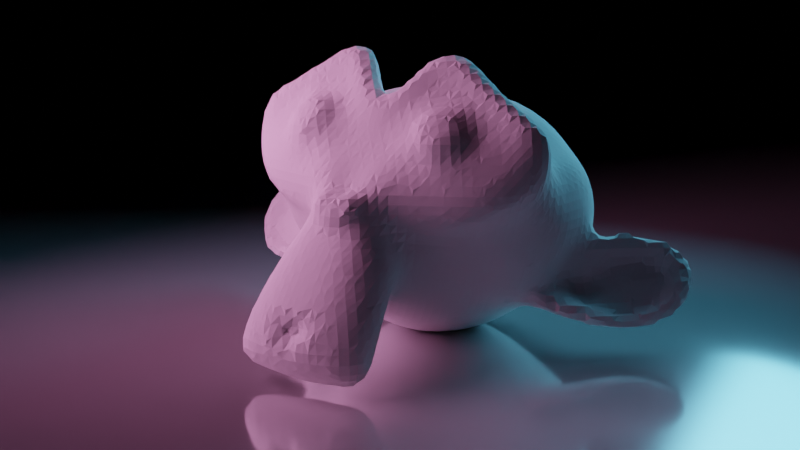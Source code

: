 # Source: monkey.blend  (saved by Blender 3.4.0; exported with 4.5.12 LTS)
import bpy
from mathutils import Matrix  # noqa: F401  (used for matrix-valued properties, if any)

bpy.ops.wm.read_factory_settings(use_empty=True)
scene = bpy.context.scene
scene.name = 'Scene'

# ---- collections
col_collection = bpy.data.collections.new('Collection'); scene.collection.children.link(col_collection)

# ---- materials (node trees are filled in below, after node groups)
mat_material_001 = bpy.data.materials.new('Material.001')

# ---- material node trees
mat_material_001.use_nodes = True; mat_material_001.node_tree.nodes.clear()
_N = mat_material_001.node_tree.nodes; _L = mat_material_001.node_tree.links
n0 = _N.new('ShaderNodeOutputMaterial'); n0.name = 'Material Output'; n0.location = (382, 390)
n1 = _N.new('ShaderNodeBsdfAnisotropic'); n1.name = 'Glossy BSDF'; n1.location = (-70, 527)
n1.distribution = 'GGX'
n1.inputs[1].default_value = 0.1
n2 = _N.new('ShaderNodeMixShader'); n2.name = 'Mix Shader'; n2.location = (159, 375)
n2.inputs[0].default_value = 0.2583
n3 = _N.new('ShaderNodeBsdfPrincipled'); n3.name = 'Principled BSDF'; n3.location = (-132, 209)
n3.distribution = 'GGX'
n3.subsurface_method = 'RANDOM_WALK_SKIN'
n3.inputs[3].default_value = 1.45
n3.inputs[27].default_value = (0.0, 0.0, 0.0, 1.0)
n3.inputs[28].default_value = 1.0
_L.new(n3.outputs[0], n2.inputs[2])
_L.new(n1.outputs[0], n2.inputs[1])
_L.new(n2.outputs[0], n0.inputs[0])
n0.is_active_output = True

# ---- world
world_world = bpy.data.worlds.new('World'); scene.world = world_world
world_world.use_nodes = True; world_world.node_tree.nodes.clear()
_N = world_world.node_tree.nodes; _L = world_world.node_tree.links
n0 = _N.new('ShaderNodeOutputWorld'); n0.name = 'World Output'; n0.location = (300, 300)
n1 = _N.new('ShaderNodeBackground'); n1.name = 'Background'; n1.location = (10, 300)
n1.inputs[0].default_value = (0.05088, 0.05088, 0.05088, 1.0)
n1.inputs[1].default_value = 0.0
_L.new(n1.outputs[0], n0.inputs[0])
n0.is_active_output = True
world_world.color = (0.05088, 0.05088, 0.05088)
world_world.use_sun_shadow = False
world_world.sun_shadow_jitter_overblur = 0.0

# ---- cameras
cam_camera_001 = bpy.data.cameras.new('Camera.001')

# ---- lights
light_point = bpy.data.lights.new('Point', 'SPOT')
light_point.color = (1.0, 0.3669, 0.7367)
light_point.transmission_factor = 0.0
light_point.energy = 2720.0
light_point.shadow_soft_size = 3.56
light_point.shadow_maximum_resolution = 0.006
light_point.use_absolute_resolution = True
light_point.spot_size = 1.201
light_point_001 = bpy.data.lights.new('Point.001', 'SPOT')
light_point_001.color = (0.1722, 0.6588, 1.0)
light_point_001.transmission_factor = 0.0
light_point_001.energy = 2400.0
light_point_001.shadow_soft_size = 3.56
light_point_001.shadow_maximum_resolution = 0.006
light_point_001.use_absolute_resolution = True
light_point_001.spot_size = 1.201

# ---- meshes
me_plane = bpy.data.meshes.new('Plane')
me_plane.from_pydata([(-1.0, -1.0, 0.0), (1.0, -1.0, 0.0), (-1.0, 1.0, 0.0), (1.0, 1.0, 0.0)], [], [(0, 1, 3, 2)])
_uv = me_plane.uv_layers.new(name='UVMap')
_uv.uv.foreach_set('vector', [0.0, 0.0, 1.0, 0.0, 1.0, 1.0, 0.0, 1.0])
me_plane.materials.append(mat_material_001)
me_plane.update()
me_suzanne = bpy.data.meshes.new('Suzanne')
me_suzanne.from_pydata([(0.1254, -1.867, -0.303), (-1.297, -0.6108, -0.1947), (0.2392, -1.923, -0.5362), (-1.386, -0.4879, -0.4125), (0.3912, -1.886, -0.7588), (-1.387, -0.316, -0.6234), (-0.04451, -1.733, -0.8108), (-1.188, -0.7237, -0.7238), (-0.09669, -1.812, -0.5788), (-1.24, -0.8028, -0.4918), (-0.06156, -1.794, -0.3228), (-1.205, -0.7851, -0.2358), (-0.174, -1.672, -0.2393), (-1.063, -0.8871, -0.1717), (-0.3007, -1.569, -0.4237), (-0.9611, -0.9854, -0.3734), (-0.3174, -1.417, -0.613), (-0.8254, -0.9685, -0.5743), (-0.2669, -1.132, -0.2797), (-0.521, -0.9076, -0.2604), (-0.2553, -1.334, -0.1683), (-0.7125, -0.93, -0.1335), (-0.1474, -1.551, -0.1051), (-0.9349, -0.8556, -0.04518), (-0.01155, -1.512, 0.03437), (-0.9006, -0.7268, 0.1021), (-0.006731, -1.278, 0.07157), (-0.6672, -0.6952, 0.1219), (0.06161, -1.043, 0.02567), (-0.4464, -0.5944, 0.06435), (0.4892, -1.206, 0.08853), (-0.6539, -0.1969, 0.1756), (0.321, -1.4, 0.125), (-0.8221, -0.3905, 0.212), (0.1627, -1.573, 0.05519), (-0.9803, -0.5637, 0.1422), (0.2879, -1.707, -0.02923), (-1.135, -0.4505, 0.07906), (0.5331, -1.633, -0.04095), (-1.093, -0.1977, 0.08282), (0.7702, -1.512, -0.1201), (-1.008, 0.05813, 0.01526), (0.7202, -1.795, -0.4773), (-1.312, -0.0002186, -0.3226), (0.5041, -1.848, -0.318), (-1.325, -0.2327, -0.1787), (0.2618, -1.825, -0.1873), (-1.262, -0.4794, -0.07127), (0.2581, -1.857, -0.1666), (-1.291, -0.4886, -0.04865), (0.292, -1.731, 0.004484), (-1.156, -0.452, 0.1147), (0.1537, -1.588, 0.1137), (-0.9894, -0.579, 0.2008), (-0.04105, -1.524, 0.08085), (-0.9047, -0.7609, 0.1466), (-0.1974, -1.559, -0.07072), (-0.934, -0.9086, -0.01464), (-0.219, -1.699, -0.2189), (-1.083, -0.9365, -0.1532), (-0.002342, -1.749, -0.07537), (-1.145, -0.7394, 0.01166), (-0.1016, -1.84, -0.3164), (-1.245, -0.831, -0.2294), (0.1141, -1.906, -0.2953), (-1.334, -0.6276, -0.1851), (-0.2983, -0.9487, 0.1619), (-0.4574, -1.127, 0.1398), (-1.388, -2.023, -1.7), (-1.082, -1.733, -1.035), (-0.9666, -1.623, -0.792), (-1.465, -2.094, -1.878), (-0.1743, -0.788, -0.07208), (0.02088, -0.5869, 0.1583), (1.515, 1.192, -0.8423), (1.502, 1.261, -1.825), (0.9898, 0.7493, -2.614), (0.04226, -0.3155, -2.709), (-0.391, -1.609, -1.142), (-1.051, -1.026, -1.092), (-0.4689, -2.021, -1.562), (-1.485, -1.123, -1.484), (-0.6606, -2.329, -1.997), (-1.804, -1.319, -1.91), (-0.7877, -2.491, -2.379), (-1.982, -1.437, -2.288), (-0.8972, -2.478, -2.476), (-1.964, -1.536, -2.395), (-1.194, -2.329, -2.453), (-1.779, -1.813, -2.409), (-1.527, -2.117, -2.425), (0.06913, -1.859, -1.136), (-1.353, -0.6027, -1.028), (0.479, -2.05, -0.98), (-1.578, -0.2333, -0.8233), (1.08, -2.025, -0.8212), (-1.612, 0.3527, -0.6162), (1.254, -1.989, -0.1502), (-1.54, 0.4787, 0.06256), (1.034, -1.763, 0.002741), (-1.277, 0.2783, 0.1787), (0.7293, -1.416, 0.3119), (-0.871, -0.002754, 0.4338), (0.5555, -1.078, 0.6588), (-0.486, -0.1579, 0.7381), (0.2256, -0.9108, 0.6465), (-0.2825, -0.4622, 0.6851), (-0.143, -0.9875, 0.2692), (-0.3462, -0.808, 0.2847), (-0.07974, -1.24, 0.1588), (-0.6132, -0.7692, 0.1994), (-0.2434, -1.281, -0.02966), (-0.6498, -0.922, 0.001284), (-0.3007, -1.569, -0.4237), (-0.9611, -0.9854, -0.3734), (-0.0577, -1.841, -0.6295), (-1.277, -0.764, -0.5366), (0.2119, -1.922, -0.6091), (-1.388, -0.5092, -0.4872), (0.5761, -1.96, -0.4494), (-1.456, -0.1658, -0.2947), (0.7098, -1.876, -0.2689), (-1.373, -0.03648, -0.1103), (0.7073, -1.764, -0.1121), (-1.249, -0.03659, 0.03684), (0.4325, -1.527, 0.08926), (-0.9645, -0.2936, 0.1956), (0.1305, -1.29, 0.2178), (-0.6824, -0.572, 0.2796), (-1.474, -2.107, -1.843), (-1.249, -2.218, -1.778), (-1.605, -1.904, -1.751), (-1.328, -2.313, -2.007), (-1.709, -1.977, -1.978), (-1.447, -2.26, -2.101), (-1.65, -2.081, -2.085), (-1.548, -2.168, -2.117), (-0.9252, -1.57, -0.87), (-0.8629, -1.506, -0.7896), (-0.7055, -1.659, -0.8152), (-1.036, -1.368, -0.7901), (-0.753, -1.78, -0.9376), (-1.159, -1.421, -0.9067), (-0.8702, -1.774, -1.048), (-1.15, -1.528, -1.027), (-0.04876, -1.895, -0.7799), (-1.344, -0.7507, -0.6813), (0.4565, -2.048, -0.7025), (-1.55, -0.2762, -0.5498), (0.8058, -2.03, -0.5009), (-1.557, 0.05642, -0.321), (0.9441, -1.955, -0.1403), (-1.469, 0.1755, 0.04342), (0.8203, -1.93, 0.02907), (-1.415, 0.04339, 0.1993), (0.4717, -1.534, 0.379), (-0.9507, -0.2774, 0.4873), (0.3205, -1.313, 0.605), (-0.6956, -0.4162, 0.6824), (0.1031, -1.2, 0.6011), (-0.5574, -0.6165, 0.6514), (-0.2395, -1.227, 0.29), (-0.5697, -0.9354, 0.3152), (-0.6946, -1.739, -0.6425), (-1.101, -1.38, -0.6115), (-0.7889, -2.066, -1.367), (-1.475, -1.46, -1.315), (-0.9562, -2.343, -1.835), (-1.769, -1.626, -1.773), (-1.022, -2.45, -2.065), (-1.886, -1.687, -1.999), (-1.133, -2.456, -2.261), (-1.895, -1.783, -2.203), (-1.263, -2.37, -2.278), (-1.796, -1.899, -2.237), (-1.553, -2.16, -2.273), (-0.6609, -1.302, -0.4984), (-0.5394, -1.193, -0.1706), (0.2816, -1.374, 0.1995), (-0.7853, -0.4318, 0.2807), (-0.3259, -1.477, -0.3299), (-0.8594, -1.006, -0.2892), (-0.3153, -1.373, -0.1979), (-0.7471, -0.9922, -0.165), (-1.206, -2.199, -1.727), (-1.587, -1.862, -1.698), (-1.046, -1.926, -1.297), (-1.3, -1.702, -1.277), (-1.173, -1.814, -1.287), (-1.049, -1.689, -1.102), (-0.8829, -1.821, -0.9687), (-1.188, -1.552, -0.9455), (-0.7893, -1.852, -0.8736), (-1.221, -1.471, -0.8408), (-0.7183, -1.706, -0.736), (-1.074, -1.392, -0.7089), (-0.8248, -1.598, -0.7142), (-0.9518, -1.486, -0.7046), (-1.015, -1.679, -0.7748), (-0.8681, -1.673, -0.711), (-1.02, -1.538, -0.6994), (-0.7996, -1.748, -0.7298), (-1.104, -1.478, -0.7066), (-0.8602, -1.859, -0.8274), (-1.216, -1.545, -0.8004), (-0.9096, -1.807, -0.8951), (-1.164, -1.582, -0.8758), (-1.075, -1.733, -0.9506), (-0.4177, -1.799, -1.368), (-1.256, -1.059, -1.304), (-0.664, -1.8, -1.023), (-1.197, -1.329, -0.982), (-0.7083, -1.891, -1.142), (-1.292, -1.375, -1.097), (-0.3939, -1.705, -1.261), (-1.156, -1.032, -1.203), (-1.533, -2.152, -2.091), (-1.449, -2.212, -2.083), (-1.601, -2.078, -2.072), (-1.351, -2.264, -1.978), (-1.656, -1.995, -1.955), (-1.29, -2.208, -1.826), (-1.595, -1.939, -1.803), (-1.407, -2.02, -1.977), (-1.232, -2.134, -1.926), (-1.537, -1.865, -1.903), (-1.269, -2.165, -2.063), (-1.574, -1.896, -2.04), (-1.376, -2.125, -2.133), (-1.528, -1.991, -2.121), (-1.46, -2.066, -2.14), (-0.2686, -1.453, -0.1572), (-0.8274, -0.9591, -0.1146), (-0.2969, -1.526, -0.2742), (-0.9065, -0.9875, -0.2278), (0.2315, -1.451, 0.142), (-0.8608, -0.4868, 0.2251), (0.1058, -1.39, 0.1583), (-0.7832, -0.6045, 0.226), (0.3239, -1.626, 0.1008), (-1.048, -0.4144, 0.2053), (0.5879, -1.771, -0.103), (-1.241, -0.1564, 0.03621), (0.5723, -1.856, -0.221), (-1.333, -0.1736, -0.07599), (0.475, -1.926, -0.3873), (-1.405, -0.2662, -0.2442), (0.1761, -1.923, -0.477), (-1.373, -0.5546, -0.359), (-0.05218, -1.846, -0.4971), (-1.271, -0.7692, -0.4043), (-0.288, -1.638, -0.3464), (-1.025, -0.9875, -0.2903), (-0.1785, -1.387, -0.02781), (-0.7628, -0.8715, 0.01667), (-0.05039, -1.356, 0.09866), (-0.7362, -0.7503, 0.1509), (-0.003225, -1.374, 0.03722), (-0.7653, -0.7013, 0.09523), (-0.1286, -1.379, -0.06222), (-0.7636, -0.8185, -0.01387), (-0.2226, -1.614, -0.3548), (-1.01, -0.9192, -0.2948), (-0.01262, -1.803, -0.4797), (-1.232, -0.7259, -0.3869), (0.1826, -1.865, -0.4707), (-1.316, -0.5414, -0.3566), (0.4478, -1.856, -0.3682), (-1.33, -0.2856, -0.2328), (0.5301, -1.798, -0.2519), (-1.273, -0.2057, -0.1145), (0.538, -1.721, -0.1469), (-1.189, -0.1961, -0.01538), (0.328, -1.591, 0.05629), (-1.018, -0.4026, 0.1588), (0.1035, -1.414, 0.1074), (-0.811, -0.606, 0.177), (0.2165, -1.464, 0.09203), (-0.8758, -0.4995, 0.1752), (-0.2315, -1.502, -0.2826), (-0.8919, -0.9192, -0.2323), (-0.19, -1.438, -0.1904), (-0.8251, -0.877, -0.142), (0.04951, -0.9018, 0.01644), (-0.3061, -0.5878, 0.04352), (0.3821, -0.8368, 0.3555), (-0.2529, -0.2761, 0.4039), (0.6585, -0.9852, 0.3447), (-0.4338, -0.02072, 0.4279), (0.8092, -1.277, 0.05066), (-0.7657, 0.1135, 0.1706), (1.092, -1.575, -0.2296), (-1.118, 0.3762, -0.06132), (1.268, -1.748, -0.3656), (-1.323, 0.5394, -0.1683), (1.08, -1.839, -0.8858), (-1.434, 0.3812, -0.6944), (0.5977, -1.804, -1.084), (-1.358, -0.07686, -0.9352), (0.181, -1.731, -1.144), (-1.242, -0.4754, -1.036), (0.6402, 0.1008, 0.316), (1.11, 0.664, -0.0494), (0.5632, 0.2858, -2.84), (-0.5994, -1.095, -2.093), (-1.396, -1.956, -2.574), (-1.103, -1.635, -2.45), (-0.8467, -1.375, -2.091), (-0.7207, -1.241, -2.002), (1.612, -1.465, -1.222), (-1.156, 0.9801, -1.011), (1.817, -1.26, -1.22), (-0.9776, 1.208, -1.008), (2.032, -0.6798, -1.842), (-0.4831, 1.541, -1.651), (1.972, 0.2834, -1.885), (0.4731, 1.607, -1.771), (1.127, -1.592, -1.655), (-1.261, 0.5166, -1.473), (1.066, -1.161, -2.093), (-0.864, 0.5442, -1.946), (1.537, -0.7666, -2.271), (-0.5461, 1.073, -2.113), (1.349, 0.03769, -2.454), (0.2564, 1.002, -2.371), (-0.3391, -1.61, -1.636), (-1.101, -0.9374, -1.578), (-0.3345, -1.399, -1.939), (-0.9187, -0.8833, -1.895), (-0.5814, -2.009, -2.275), (-1.521, -1.18, -2.203), (-0.4443, -1.757, -1.907), (-1.257, -1.04, -1.845), (-0.7354, -2.284, -2.597), (-1.802, -1.342, -2.516), (-0.8528, -1.822, -2.356), (-1.31, -1.418, -2.322), (-0.6534, -1.575, -2.0), (-1.06, -1.216, -1.969), (-1.074, -2.13, -2.575), (-1.607, -1.659, -2.534), (-0.3194, -1.55, -1.484), (-1.031, -0.9217, -1.43), (-0.3188, -1.536, -1.338), (-1.005, -0.9304, -1.286), (-0.3101, -1.512, -1.202), (-0.9705, -0.929, -1.152), (-0.1623, -1.299, -2.034), (-0.8482, -0.6932, -1.982), (0.5045, -0.7851, -2.51), (-0.4607, 0.06729, -2.436), (1.029, -0.3352, -2.621), (-0.08824, 0.6518, -2.536), (2.049, 0.2966, -0.7232), (0.5759, 1.597, -0.611), (1.784, -0.05016, -0.1859), (0.3107, 1.251, -0.07373), (1.388, -0.5241, 0.106), (-0.08564, 0.7768, 0.2181), (0.871, -1.111, -0.1718), (-0.6277, 0.2125, -0.05769), (1.285, -1.484, -0.5301), (-1.077, 0.6016, -0.3502), (1.236, -1.233, -0.5161), (-0.8213, 0.5842, -0.3594), (1.734, -0.7039, -0.4139), (-0.3493, 1.135, -0.2553), (1.775, -1.157, -0.5704), (-0.8162, 1.13, -0.3731), (2.082, -0.7879, -0.8148), (-0.5085, 1.5, -0.6175), (2.042, -0.3318, -0.6821), (-0.0412, 1.507, -0.5235), (2.234, -0.0743, -1.146), (0.1509, 1.765, -0.9872), (2.259, -0.5482, -1.281), (-0.3323, 1.74, -1.083), (1.995, -0.2008, -1.924), (-0.01187, 1.571, -1.772), (1.436, -0.3589, -2.362), (-0.1385, 1.032, -2.242), (1.924, -0.9919, -1.419), (-0.7428, 1.363, -1.216), (0.3881, -1.345, -1.715), (-0.9327, -0.1786, -1.614), (0.7792, -0.9325, -2.255), (-0.6178, 0.3011, -2.148), (2.149, -0.9757, -1.341), (-0.7471, 1.581, -1.12), (1.302, -1.485, -2.087), (-1.212, 0.7359, -1.896), (1.985, -1.563, -2.336), (-1.393, 1.42, -2.079), (2.64, -1.625, -2.246), (-1.526, 2.053, -1.929), (3.009, -1.477, -1.801), (-1.385, 2.404, -1.466), (3.004, -1.125, -1.474), (-1.009, 2.419, -1.168), (2.516, -0.9957, -1.348), (-0.8116, 1.943, -1.095), (2.417, -1.076, -1.419), (-0.8853, 1.84, -1.167), (2.826, -1.167, -1.542), (-1.035, 2.242, -1.248), (2.822, -1.404, -1.821), (-1.293, 2.229, -1.507), (2.524, -1.532, -2.166), (-1.413, 1.945, -1.866), (2.01, -1.521, -2.198), (-1.343, 1.44, -1.943), (1.469, -1.484, -1.987), (-1.224, 0.8933, -1.782), (2.137, -1.087, -1.401), (-0.8606, 1.56, -1.173), (2.194, -1.082, -1.593), (-0.8793, 1.632, -1.359), (1.686, -1.415, -2.024), (-1.184, 1.12, -1.806), (2.127, -1.413, -2.221), (-1.252, 1.571, -1.964), (2.543, -1.432, -2.191), (-1.318, 1.977, -1.897), (2.774, -1.347, -1.936), (-1.24, 2.197, -1.631), (2.772, -1.16, -1.735), (-1.038, 2.204, -1.445), (2.434, -1.064, -1.635), (-0.894, 1.874, -1.381), (1.932, -1.054, -1.498), (-0.8114, 1.369, -1.289), (1.869, -1.075, -1.779), (-0.8493, 1.325, -1.572), (1.664, -1.039, -1.9), (-0.7997, 1.136, -1.712), (1.758, -1.137, -1.92), (-0.909, 1.218, -1.717), (1.727, -1.239, -2.041), (-1.017, 1.183, -1.832), (1.645, -1.225, -2.089), (-0.9968, 1.108, -1.888), (1.308, -1.351, -1.771), (-1.054, 0.7347, -1.591), (1.378, -1.23, -1.95), (-0.9585, 0.8331, -1.772), (1.457, -1.149, -1.867), (-0.8803, 0.9146, -1.689), (1.771, -1.07, -1.635), (-0.8203, 1.218, -1.438), (2.019, -1.095, -1.658), (-0.8768, 1.462, -1.437), (2.068, -1.032, -1.747), (-0.8273, 1.525, -1.526), (1.694, -1.164, -2.154), (-0.9478, 1.169, -1.953), (1.788, -1.189, -2.107), (-0.9803, 1.256, -1.896), (1.812, -1.095, -1.999), (-0.8804, 1.283, -1.794), (1.726, -0.9895, -1.966), (-0.7633, 1.209, -1.776), (1.93, -1.025, -1.845), (-0.8129, 1.397, -1.636), (2.501, -1.031, -1.738), (-0.8776, 1.953, -1.481), (2.831, -1.137, -1.828), (-1.03, 2.273, -1.534), (2.853, -1.327, -2.017), (-1.237, 2.285, -1.706), (2.614, -1.422, -2.261), (-1.323, 2.054, -1.961), (2.197, -1.352, -2.298), (-1.207, 1.653, -2.038), (1.751, -1.336, -2.087), (-1.119, 1.199, -1.868), (2.249, -1.037, -1.695), (-0.8502, 1.699, -1.46), (1.953, -1.144, -1.966), (-0.9429, 1.414, -1.745), (1.991, -1.246, -2.061), (-1.057, 1.445, -1.829), (2.187, -1.234, -2.007), (-1.064, 1.637, -1.76), (2.154, -1.153, -1.903), (-0.9707, 1.606, -1.665), (2.329, -1.14, -1.838), (-0.9732, 1.776, -1.586), (2.354, -1.231, -1.932), (-1.075, 1.797, -1.671), (2.474, -1.277, -1.91), (-1.132, 1.908, -1.635), (2.498, -1.182, -1.803), (-1.033, 1.936, -1.534), (2.657, -0.8096, -1.651), (-0.6703, 2.129, -1.398), (3.122, -1.023, -1.714), (-0.9423, 2.566, -1.404), (3.093, -1.42, -1.95), (-1.352, 2.505, -1.612), (2.797, -1.538, -2.391), (-1.47, 2.231, -2.066), (2.173, -1.333, -2.537), (-1.206, 1.65, -2.28), (1.556, -1.227, -2.344), (-1.01, 1.039, -2.149), (2.23, -0.76, -1.582), (-0.5641, 1.707, -1.369)], [], [(46, 0, 2, 44), (3, 1, 47, 45), (44, 2, 4, 42), (5, 3, 45, 43), (2, 8, 6, 4), (7, 9, 3, 5), (0, 10, 8, 2), (9, 11, 1, 3), (10, 12, 14, 8), (15, 13, 11, 9), (8, 14, 16, 6), (17, 15, 9, 7), (14, 20, 18, 16), (19, 21, 15, 17), (12, 22, 20, 14), (21, 23, 13, 15), (22, 24, 26, 20), (27, 25, 23, 21), (20, 26, 28, 18), (29, 27, 21, 19), (26, 32, 30, 28), (31, 33, 27, 29), (24, 34, 32, 26), (33, 35, 25, 27), (34, 36, 38, 32), (39, 37, 35, 33), (32, 38, 40, 30), (41, 39, 33, 31), (38, 44, 42, 40), (43, 45, 39, 41), (36, 46, 44, 38), (45, 47, 37, 39), (46, 36, 50, 48), (51, 37, 47, 49), (36, 34, 52, 50), (53, 35, 37, 51), (34, 24, 54, 52), (55, 25, 35, 53), (24, 22, 56, 54), (57, 23, 25, 55), (22, 12, 58, 56), (59, 13, 23, 57), (12, 10, 62, 58), (63, 11, 13, 59), (10, 0, 64, 62), (65, 1, 11, 63), (0, 46, 48, 64), (49, 47, 1, 65), (60, 64, 48), (49, 65, 61), (62, 64, 60), (61, 65, 63), (60, 58, 62), (63, 59, 61), (60, 56, 58), (59, 57, 61), (60, 54, 56), (57, 55, 61), (60, 52, 54), (55, 53, 61), (60, 50, 52), (53, 51, 61), (60, 48, 50), (51, 49, 61), (88, 173, 175, 90), (175, 174, 89, 90), (86, 171, 173, 88), (174, 172, 87, 89), (84, 169, 171, 86), (172, 170, 85, 87), (82, 167, 169, 84), (170, 168, 83, 85), (80, 165, 167, 82), (168, 166, 81, 83), (78, 91, 145, 163), (146, 92, 79, 164), (91, 93, 147, 145), (148, 94, 92, 146), (93, 95, 149, 147), (150, 96, 94, 148), (95, 97, 151, 149), (152, 98, 96, 150), (97, 99, 153, 151), (154, 100, 98, 152), (99, 101, 155, 153), (156, 102, 100, 154), (101, 103, 157, 155), (158, 104, 102, 156), (103, 105, 159, 157), (160, 106, 104, 158), (105, 107, 161, 159), (162, 108, 106, 160), (107, 66, 67, 161), (67, 66, 108, 162), (109, 127, 159, 161), (160, 128, 110, 162), (127, 178, 157, 159), (158, 179, 128, 160), (125, 155, 157, 178), (158, 156, 126, 179), (123, 153, 155, 125), (156, 154, 124, 126), (121, 151, 153, 123), (154, 152, 122, 124), (119, 149, 151, 121), (152, 150, 120, 122), (117, 147, 149, 119), (150, 148, 118, 120), (115, 145, 147, 117), (148, 146, 116, 118), (113, 163, 145, 115), (146, 164, 114, 116), (113, 180, 176, 163), (176, 181, 114, 164), (109, 161, 67, 111), (67, 162, 110, 112), (111, 67, 177, 182), (177, 67, 112, 183), (176, 180, 182, 177), (183, 181, 176, 177), (134, 136, 175, 173), (175, 136, 135, 174), (132, 134, 173, 171), (174, 135, 133, 172), (130, 132, 171, 169), (172, 133, 131, 170), (165, 186, 184, 167), (185, 187, 166, 168), (130, 169, 167, 184), (168, 170, 131, 185), (143, 189, 188, 186), (188, 189, 144, 187), (184, 186, 188, 68), (188, 187, 185, 68), (129, 130, 184, 68), (185, 131, 129, 68), (141, 192, 190, 143), (191, 193, 142, 144), (139, 194, 192, 141), (193, 195, 140, 142), (138, 196, 194, 139), (195, 197, 138, 140), (137, 70, 196, 138), (197, 70, 137, 138), (189, 143, 190, 69), (191, 144, 189, 69), (69, 190, 205, 207), (206, 191, 69, 207), (70, 198, 199, 196), (200, 198, 70, 197), (196, 199, 201, 194), (202, 200, 197, 195), (194, 201, 203, 192), (204, 202, 195, 193), (192, 203, 205, 190), (206, 204, 193, 191), (198, 203, 201, 199), (202, 204, 198, 200), (198, 207, 205, 203), (206, 207, 198, 204), (138, 139, 163, 176), (164, 140, 138, 176), (139, 141, 210, 163), (211, 142, 140, 164), (141, 143, 212, 210), (213, 144, 142, 211), (143, 186, 165, 212), (166, 187, 144, 213), (80, 208, 212, 165), (213, 209, 81, 166), (208, 214, 210, 212), (211, 215, 209, 213), (78, 163, 210, 214), (211, 164, 79, 215), (130, 129, 71, 221), (71, 129, 131, 222), (132, 130, 221, 219), (222, 131, 133, 220), (134, 132, 219, 217), (220, 133, 135, 218), (136, 134, 217, 216), (218, 135, 136, 216), (216, 217, 228, 230), (229, 218, 216, 230), (217, 219, 226, 228), (227, 220, 218, 229), (219, 221, 224, 226), (225, 222, 220, 227), (221, 71, 223, 224), (223, 71, 222, 225), (223, 230, 228, 224), (229, 230, 223, 225), (224, 228, 226), (227, 229, 225), (182, 180, 233, 231), (234, 181, 183, 232), (111, 182, 231, 253), (232, 183, 112, 254), (109, 111, 253, 255), (254, 112, 110, 256), (180, 113, 251, 233), (252, 114, 181, 234), (113, 115, 249, 251), (250, 116, 114, 252), (115, 117, 247, 249), (248, 118, 116, 250), (117, 119, 245, 247), (246, 120, 118, 248), (119, 121, 243, 245), (244, 122, 120, 246), (121, 123, 241, 243), (242, 124, 122, 244), (123, 125, 239, 241), (240, 126, 124, 242), (125, 178, 235, 239), (236, 179, 126, 240), (178, 127, 237, 235), (238, 128, 179, 236), (127, 109, 255, 237), (256, 110, 128, 238), (237, 255, 257, 275), (258, 256, 238, 276), (235, 237, 275, 277), (276, 238, 236, 278), (239, 235, 277, 273), (278, 236, 240, 274), (241, 239, 273, 271), (274, 240, 242, 272), (243, 241, 271, 269), (272, 242, 244, 270), (245, 243, 269, 267), (270, 244, 246, 268), (247, 245, 267, 265), (268, 246, 248, 266), (249, 247, 265, 263), (266, 248, 250, 264), (251, 249, 263, 261), (264, 250, 252, 262), (233, 251, 261, 279), (262, 252, 234, 280), (255, 253, 259, 257), (260, 254, 256, 258), (253, 231, 281, 259), (282, 232, 254, 260), (231, 233, 279, 281), (280, 234, 232, 282), (66, 107, 283, 72), (284, 108, 66, 72), (107, 105, 285, 283), (286, 106, 108, 284), (105, 103, 287, 285), (288, 104, 106, 286), (103, 101, 289, 287), (290, 102, 104, 288), (101, 99, 291, 289), (292, 100, 102, 290), (99, 97, 293, 291), (294, 98, 100, 292), (97, 95, 295, 293), (296, 96, 98, 294), (95, 93, 297, 295), (298, 94, 96, 296), (93, 91, 299, 297), (300, 92, 94, 298), (307, 308, 327, 337), (328, 308, 307, 338), (306, 307, 337, 335), (338, 307, 306, 336), (305, 306, 335, 339), (336, 306, 305, 340), (88, 90, 305, 339), (305, 90, 89, 340), (86, 88, 339, 333), (340, 89, 87, 334), (84, 86, 333, 329), (334, 87, 85, 330), (82, 84, 329, 331), (330, 85, 83, 332), (329, 335, 337, 331), (338, 336, 330, 332), (329, 333, 339, 335), (340, 334, 330, 336), (325, 331, 337, 327), (338, 332, 326, 328), (80, 82, 331, 325), (332, 83, 81, 326), (208, 341, 343, 214), (344, 342, 209, 215), (80, 325, 341, 208), (342, 326, 81, 209), (78, 214, 343, 345), (344, 215, 79, 346), (78, 345, 299, 91), (300, 346, 79, 92), (76, 323, 351, 303), (352, 324, 76, 303), (303, 351, 349, 77), (350, 352, 303, 77), (77, 349, 347, 304), (348, 350, 77, 304), (304, 347, 327, 308), (328, 348, 304, 308), (325, 327, 347, 341), (348, 328, 326, 342), (295, 297, 317, 309), (318, 298, 296, 310), (75, 315, 323, 76), (324, 316, 75, 76), (301, 357, 355, 302), (356, 358, 301, 302), (302, 355, 353, 74), (354, 356, 302, 74), (74, 353, 315, 75), (316, 354, 74, 75), (291, 293, 361, 363), (362, 294, 292, 364), (363, 361, 367, 365), (368, 362, 364, 366), (365, 367, 369, 371), (370, 368, 366, 372), (371, 369, 375, 373), (376, 370, 372, 374), (313, 377, 373, 375), (374, 378, 314, 376), (315, 353, 373, 377), (374, 354, 316, 378), (353, 355, 371, 373), (372, 356, 354, 374), (355, 357, 365, 371), (366, 358, 356, 372), (357, 359, 363, 365), (364, 360, 358, 366), (289, 291, 363, 359), (364, 292, 290, 360), (73, 359, 357, 301), (358, 360, 73, 301), (283, 285, 287, 289), (288, 286, 284, 290), (283, 289, 359, 73), (360, 290, 284, 73), (72, 283, 73), (73, 284, 72), (293, 295, 309, 361), (310, 296, 294, 362), (309, 311, 367, 361), (368, 312, 310, 362), (311, 381, 369, 367), (370, 382, 312, 368), (313, 375, 369, 381), (370, 376, 314, 382), (347, 349, 385, 383), (386, 350, 348, 384), (317, 383, 385, 319), (386, 384, 318, 320), (297, 299, 383, 317), (384, 300, 298, 318), (299, 343, 341, 383), (342, 344, 300, 384), (341, 347, 383), (384, 348, 342), (299, 345, 343), (344, 346, 300), (313, 321, 379, 377), (380, 322, 314, 378), (315, 377, 379, 323), (380, 378, 316, 324), (319, 385, 379, 321), (380, 386, 320, 322), (349, 351, 379, 385), (380, 352, 350, 386), (323, 379, 351), (352, 380, 324), (399, 387, 413, 401), (414, 388, 400, 402), (399, 401, 403, 397), (404, 402, 400, 398), (397, 403, 405, 395), (406, 404, 398, 396), (395, 405, 407, 393), (408, 406, 396, 394), (393, 407, 409, 391), (410, 408, 394, 392), (391, 409, 411, 389), (412, 410, 392, 390), (409, 419, 417, 411), (418, 420, 410, 412), (407, 421, 419, 409), (420, 422, 408, 410), (405, 423, 421, 407), (422, 424, 406, 408), (403, 425, 423, 405), (424, 426, 404, 406), (401, 427, 425, 403), (426, 428, 402, 404), (401, 413, 415, 427), (416, 414, 402, 428), (317, 319, 443, 441), (444, 320, 318, 442), (319, 389, 411, 443), (412, 390, 320, 444), (309, 317, 441, 311), (442, 318, 310, 312), (381, 429, 413, 387), (414, 430, 382, 388), (411, 417, 439, 443), (440, 418, 412, 444), (437, 445, 443, 439), (444, 446, 438, 440), (433, 445, 437, 435), (438, 446, 434, 436), (431, 447, 445, 433), (446, 448, 432, 434), (429, 447, 431, 449), (432, 448, 430, 450), (413, 429, 449, 415), (450, 430, 414, 416), (311, 447, 429, 381), (430, 448, 312, 382), (311, 441, 445, 447), (446, 442, 312, 448), (441, 443, 445), (446, 444, 442), (415, 449, 451, 475), (452, 450, 416, 476), (449, 431, 461, 451), (462, 432, 450, 452), (431, 433, 459, 461), (460, 434, 432, 462), (433, 435, 457, 459), (458, 436, 434, 460), (435, 437, 455, 457), (456, 438, 436, 458), (437, 439, 453, 455), (454, 440, 438, 456), (439, 417, 473, 453), (474, 418, 440, 454), (427, 415, 475, 463), (476, 416, 428, 464), (425, 427, 463, 465), (464, 428, 426, 466), (423, 425, 465, 467), (466, 426, 424, 468), (421, 423, 467, 469), (468, 424, 422, 470), (419, 421, 469, 471), (470, 422, 420, 472), (417, 419, 471, 473), (472, 420, 418, 474), (457, 455, 479, 477), (480, 456, 458, 478), (477, 479, 481, 483), (482, 480, 478, 484), (483, 481, 487, 485), (488, 482, 484, 486), (485, 487, 489, 491), (490, 488, 486, 492), (463, 475, 485, 491), (486, 476, 464, 492), (451, 483, 485, 475), (486, 484, 452, 476), (451, 461, 477, 483), (478, 462, 452, 484), (457, 477, 461, 459), (462, 478, 458, 460), (453, 473, 479, 455), (480, 474, 454, 456), (471, 481, 479, 473), (480, 482, 472, 474), (469, 487, 481, 471), (482, 488, 470, 472), (467, 489, 487, 469), (488, 490, 468, 470), (465, 491, 489, 467), (490, 492, 466, 468), (463, 491, 465), (466, 492, 464), (391, 389, 503, 501), (504, 390, 392, 502), (393, 391, 501, 499), (502, 392, 394, 500), (395, 393, 499, 497), (500, 394, 396, 498), (397, 395, 497, 495), (498, 396, 398, 496), (399, 397, 495, 493), (496, 398, 400, 494), (387, 399, 493, 505), (494, 400, 388, 506), (493, 501, 503, 505), (504, 502, 494, 506), (493, 495, 499, 501), (500, 496, 494, 502), (495, 497, 499), (500, 498, 496), (313, 381, 387, 505), (388, 382, 314, 506), (313, 505, 503, 321), (504, 506, 314, 322), (319, 321, 503, 389), (504, 322, 320, 390)])
_uv = me_suzanne.uv_layers.new(name='UVMap')
_uv.uv.foreach_set('vector', [0.891, 0.5901, 0.8706, 0.5896, 0.8601, 0.5601, 0.9046, 0.5594, 0.8562, 0.8505, 0.8681, 0.8215, 0.8884, 0.822, 0.9006, 0.8532, 0.9046, 0.5594, 0.8601, 0.5601, 0.853, 0.5216, 0.9202, 0.5245, 0.8475, 0.8887, 0.8562, 0.8505, 0.9006, 0.8532, 0.9147, 0.8887, 0.8601, 0.5601, 0.8289, 0.5908, 0.7985, 0.5695, 0.853, 0.5216, 0.7951, 0.8384, 0.8264, 0.8185, 0.8562, 0.8505, 0.8475, 0.8887, 0.8706, 0.5896, 0.8544, 0.6048, 0.8289, 0.5908, 0.8601, 0.5601, 0.8264, 0.8185, 0.8525, 0.8057, 0.8681, 0.8215, 0.8562, 0.8505, 0.8544, 0.6048, 0.8541, 0.6255, 0.8282, 0.6334, 0.8289, 0.5908, 0.8276, 0.776, 0.8532, 0.785, 0.8525, 0.8057, 0.8264, 0.8185, 0.8289, 0.5908, 0.8282, 0.6334, 0.791, 0.6454, 0.7985, 0.5695, 0.791, 0.7622, 0.8276, 0.776, 0.8264, 0.8185, 0.7951, 0.8384, 0.8282, 0.6334, 0.8552, 0.6685, 0.8424, 0.7025, 0.791, 0.6454, 0.8448, 0.7075, 0.8561, 0.742, 0.8276, 0.776, 0.791, 0.7622, 0.8541, 0.6255, 0.8675, 0.6423, 0.8552, 0.6685, 0.8282, 0.6334, 0.8561, 0.742, 0.8673, 0.7688, 0.8532, 0.785, 0.8276, 0.776, 0.8675, 0.6423, 0.8905, 0.6419, 0.9004, 0.667, 0.8552, 0.6685, 0.9012, 0.7456, 0.8902, 0.7702, 0.8673, 0.7688, 0.8561, 0.742, 0.8552, 0.6685, 0.9004, 0.667, 0.9189, 0.6997, 0.8424, 0.7025, 0.9212, 0.7137, 0.9012, 0.7456, 0.8561, 0.742, 0.8448, 0.7075, 0.9004, 0.667, 0.9319, 0.6368, 0.9684, 0.6453, 0.9189, 0.6997, 0.9682, 0.7702, 0.9314, 0.7771, 0.9012, 0.7456, 0.9212, 0.7137, 0.8905, 0.6419, 0.9059, 0.6279, 0.9319, 0.6368, 0.9004, 0.667, 0.9314, 0.7771, 0.905, 0.7849, 0.8902, 0.7702, 0.9012, 0.7456, 0.9059, 0.6279, 0.9062, 0.6057, 0.9337, 0.593, 0.9319, 0.6368, 0.9312, 0.8209, 0.9044, 0.807, 0.905, 0.7849, 0.9314, 0.7771, 0.9319, 0.6368, 0.9337, 0.593, 0.9684, 0.5738, 0.9684, 0.6453, 0.965, 0.8417, 0.9312, 0.8209, 0.9314, 0.7771, 0.9682, 0.7702, 0.9337, 0.593, 0.9046, 0.5594, 0.9202, 0.5245, 0.9684, 0.5738, 0.9147, 0.8887, 0.9006, 0.8532, 0.9312, 0.8209, 0.965, 0.8417, 0.9062, 0.6057, 0.891, 0.5901, 0.9046, 0.5594, 0.9337, 0.593, 0.9006, 0.8532, 0.8884, 0.822, 0.9044, 0.807, 0.9312, 0.8209, 0.891, 0.5901, 0.9062, 0.6057, 0.9024, 0.6079, 0.8896, 0.5933, 0.9006, 0.8047, 0.9044, 0.807, 0.8884, 0.822, 0.8872, 0.8187, 0.9062, 0.6057, 0.9059, 0.6279, 0.8998, 0.6263, 0.9024, 0.6079, 0.8988, 0.7862, 0.905, 0.7849, 0.9044, 0.807, 0.9006, 0.8047, 0.9059, 0.6279, 0.8905, 0.6419, 0.8878, 0.6365, 0.8998, 0.6263, 0.8874, 0.7754, 0.8902, 0.7702, 0.905, 0.7849, 0.8988, 0.7862, 0.8905, 0.6419, 0.8675, 0.6423, 0.8709, 0.6352, 0.8878, 0.6365, 0.8704, 0.776, 0.8673, 0.7688, 0.8902, 0.7702, 0.8874, 0.7754, 0.8675, 0.6423, 0.8541, 0.6255, 0.8599, 0.6239, 0.8709, 0.6352, 0.8589, 0.7868, 0.8532, 0.785, 0.8673, 0.7688, 0.8704, 0.776, 0.8541, 0.6255, 0.8544, 0.6048, 0.8597, 0.6082, 0.8599, 0.6239, 0.8579, 0.8025, 0.8525, 0.8057, 0.8532, 0.785, 0.8589, 0.7868, 0.8544, 0.6048, 0.8706, 0.5896, 0.8717, 0.594, 0.8597, 0.6082, 0.8693, 0.8172, 0.8681, 0.8215, 0.8525, 0.8057, 0.8579, 0.8025, 0.8706, 0.5896, 0.891, 0.5901, 0.8896, 0.5933, 0.8717, 0.594, 0.8872, 0.8187, 0.8884, 0.822, 0.8681, 0.8215, 0.8693, 0.8172, 0.8794, 0.6165, 0.8717, 0.594, 0.8896, 0.5933, 0.8872, 0.8187, 0.8693, 0.8172, 0.878, 0.7951, 0.8597, 0.6082, 0.8717, 0.594, 0.8794, 0.6165, 0.878, 0.7951, 0.8693, 0.8172, 0.8579, 0.8025, 0.8794, 0.6165, 0.8599, 0.6239, 0.8597, 0.6082, 0.8579, 0.8025, 0.8589, 0.7868, 0.878, 0.7951, 0.8794, 0.6165, 0.8709, 0.6352, 0.8599, 0.6239, 0.8589, 0.7868, 0.8704, 0.776, 0.878, 0.7951, 0.8794, 0.6165, 0.8878, 0.6365, 0.8709, 0.6352, 0.8704, 0.776, 0.8874, 0.7754, 0.878, 0.7951, 0.8794, 0.6165, 0.8998, 0.6263, 0.8878, 0.6365, 0.8874, 0.7754, 0.8988, 0.7862, 0.878, 0.7951, 0.8794, 0.6165, 0.9024, 0.6079, 0.8998, 0.6263, 0.8988, 0.7862, 0.9006, 0.8047, 0.878, 0.7951, 0.8794, 0.6165, 0.8896, 0.5933, 0.9024, 0.6079, 0.9006, 0.8047, 0.8872, 0.8187, 0.878, 0.7951, 0.5403, 0.05381, 0.5364, 0.06207, 0.5189, 0.05968, 0.5189, 0.05029, 0.5189, 0.05968, 0.5015, 0.06204, 0.4976, 0.05377, 0.5189, 0.05029, 0.5519, 0.05834, 0.5428, 0.06409, 0.5364, 0.06207, 0.5403, 0.05381, 0.5015, 0.06204, 0.4951, 0.06405, 0.486, 0.05827, 0.4976, 0.05377, 0.5551, 0.0619, 0.5463, 0.07267, 0.5428, 0.06409, 0.5519, 0.05834, 0.4951, 0.06405, 0.4916, 0.07262, 0.4828, 0.06183, 0.486, 0.05827, 0.5638, 0.07659, 0.5483, 0.08489, 0.5463, 0.07267, 0.5551, 0.0619, 0.4916, 0.07262, 0.4895, 0.08486, 0.474, 0.07651, 0.4828, 0.06183, 0.5831, 0.1085, 0.5556, 0.1217, 0.5483, 0.08489, 0.5638, 0.07659, 0.4895, 0.08486, 0.4822, 0.1218, 0.4545, 0.1085, 0.474, 0.07651, 0.6055, 0.1651, 0.6474, 0.2005, 0.6215, 0.2278, 0.5531, 0.2096, 0.4165, 0.2295, 0.3897, 0.2019, 0.432, 0.1656, 0.4853, 0.2101, 0.6474, 0.2005, 0.6764, 0.2332, 0.6648, 0.2532, 0.6215, 0.2278, 0.3727, 0.2564, 0.3603, 0.2359, 0.3897, 0.2019, 0.4165, 0.2295, 0.6764, 0.2332, 0.7153, 0.2654, 0.6839, 0.28, 0.6648, 0.2532, 0.3537, 0.2846, 0.3205, 0.2703, 0.3603, 0.2359, 0.3727, 0.2564, 0.7153, 0.2654, 0.7073, 0.3101, 0.6875, 0.3115, 0.6839, 0.28, 0.3512, 0.3174, 0.3307, 0.3169, 0.3205, 0.2703, 0.3537, 0.2846, 0.7073, 0.3101, 0.6974, 0.3327, 0.6768, 0.3239, 0.6875, 0.3115, 0.3627, 0.3297, 0.342, 0.3397, 0.3307, 0.3169, 0.3512, 0.3174, 0.6974, 0.3327, 0.6628, 0.3725, 0.6391, 0.3573, 0.6768, 0.3239, 0.4028, 0.3621, 0.3793, 0.3787, 0.342, 0.3397, 0.3627, 0.3297, 0.6628, 0.3725, 0.6268, 0.3958, 0.6183, 0.3752, 0.6391, 0.3573, 0.4246, 0.3793, 0.4169, 0.4006, 0.3793, 0.3787, 0.4028, 0.3621, 0.6268, 0.3958, 0.6048, 0.3978, 0.6008, 0.3779, 0.6183, 0.3752, 0.4424, 0.3812, 0.4393, 0.4015, 0.4169, 0.4006, 0.4246, 0.3793, 0.6048, 0.3978, 0.5531, 0.3905, 0.5597, 0.357, 0.6008, 0.3779, 0.4829, 0.3585, 0.4909, 0.3919, 0.4393, 0.4015, 0.4424, 0.3812, 0.5531, 0.3905, 0.5219, 0.386, 0.5211, 0.3439, 0.5597, 0.357, 0.5211, 0.3439, 0.5219, 0.386, 0.4909, 0.3919, 0.4829, 0.3585, 0.5773, 0.3402, 0.5998, 0.3448, 0.6008, 0.3779, 0.5597, 0.357, 0.4424, 0.3812, 0.442, 0.3478, 0.4646, 0.3422, 0.4829, 0.3585, 0.5998, 0.3448, 0.6155, 0.342, 0.6183, 0.3752, 0.6008, 0.3779, 0.4246, 0.3793, 0.426, 0.3456, 0.442, 0.3478, 0.4424, 0.3812, 0.6345, 0.3323, 0.6391, 0.3573, 0.6183, 0.3752, 0.6155, 0.342, 0.4246, 0.3793, 0.4028, 0.3621, 0.4064, 0.3365, 0.426, 0.3456, 0.6624, 0.3128, 0.6768, 0.3239, 0.6391, 0.3573, 0.6345, 0.3323, 0.4028, 0.3621, 0.3627, 0.3297, 0.3771, 0.3177, 0.4064, 0.3365, 0.6684, 0.298, 0.6875, 0.3115, 0.6768, 0.3239, 0.6624, 0.3128, 0.3627, 0.3297, 0.3512, 0.3174, 0.3703, 0.3026, 0.3771, 0.3177, 0.6641, 0.2779, 0.6839, 0.28, 0.6875, 0.3115, 0.6684, 0.298, 0.3512, 0.3174, 0.3537, 0.2846, 0.3741, 0.2818, 0.3703, 0.3026, 0.6392, 0.253, 0.6648, 0.2532, 0.6839, 0.28, 0.6641, 0.2779, 0.3537, 0.2846, 0.3727, 0.2564, 0.3989, 0.2556, 0.3741, 0.2818, 0.614, 0.2427, 0.6215, 0.2278, 0.6648, 0.2532, 0.6392, 0.253, 0.3727, 0.2564, 0.4165, 0.2295, 0.4245, 0.2445, 0.3989, 0.2556, 0.5729, 0.2586, 0.5531, 0.2096, 0.6215, 0.2278, 0.614, 0.2427, 0.4165, 0.2295, 0.4853, 0.2101, 0.4664, 0.2597, 0.4245, 0.2445, 0.5729, 0.2586, 0.5639, 0.272, 0.5198, 0.2489, 0.5531, 0.2096, 0.5198, 0.2489, 0.4759, 0.2731, 0.4664, 0.2597, 0.4853, 0.2101, 0.5773, 0.3402, 0.5597, 0.357, 0.5211, 0.3439, 0.5585, 0.3166, 0.5211, 0.3439, 0.4829, 0.3585, 0.4646, 0.3422, 0.4826, 0.3178, 0.5585, 0.3166, 0.5211, 0.3439, 0.5203, 0.2948, 0.5569, 0.2912, 0.5203, 0.2948, 0.5211, 0.3439, 0.4826, 0.3178, 0.4834, 0.2922, 0.5198, 0.2489, 0.5639, 0.272, 0.5569, 0.2912, 0.5203, 0.2948, 0.4834, 0.2922, 0.4759, 0.2731, 0.5198, 0.2489, 0.5203, 0.2948, 0.5255, 0.06897, 0.5189, 0.0679, 0.5189, 0.05968, 0.5364, 0.06207, 0.5189, 0.05968, 0.5189, 0.0679, 0.5124, 0.06896, 0.5015, 0.06204, 0.5312, 0.07383, 0.5255, 0.06897, 0.5364, 0.06207, 0.5428, 0.06409, 0.5015, 0.06204, 0.5124, 0.06896, 0.5066, 0.07381, 0.4951, 0.06405, 0.531, 0.08743, 0.5312, 0.07383, 0.5428, 0.06409, 0.5463, 0.07267, 0.4951, 0.06405, 0.5066, 0.07381, 0.5068, 0.08742, 0.4916, 0.07262, 0.5556, 0.1217, 0.532, 0.1277, 0.5327, 0.09092, 0.5483, 0.08489, 0.5052, 0.09091, 0.5058, 0.1277, 0.4822, 0.1218, 0.4895, 0.08486, 0.531, 0.08743, 0.5463, 0.07267, 0.5483, 0.08489, 0.5327, 0.09092, 0.4895, 0.08486, 0.4916, 0.07262, 0.5068, 0.08742, 0.5052, 0.09091, 0.5381, 0.1584, 0.519, 0.1517, 0.5189, 0.1284, 0.532, 0.1277, 0.5189, 0.1284, 0.519, 0.1517, 0.4999, 0.1584, 0.5058, 0.1277, 0.5327, 0.09092, 0.532, 0.1277, 0.5189, 0.1284, 0.5189, 0.09395, 0.5189, 0.1284, 0.5058, 0.1277, 0.5052, 0.09091, 0.5189, 0.09395, 0.5189, 0.08518, 0.531, 0.08743, 0.5327, 0.09092, 0.5189, 0.09395, 0.5052, 0.09091, 0.5068, 0.08742, 0.5189, 0.08518, 0.5189, 0.09395, 0.5484, 0.1736, 0.538, 0.176, 0.5352, 0.1668, 0.5381, 0.1584, 0.5028, 0.1669, 0.5001, 0.176, 0.4897, 0.1737, 0.4999, 0.1584, 0.5443, 0.1934, 0.5372, 0.1876, 0.538, 0.176, 0.5484, 0.1736, 0.5001, 0.176, 0.5009, 0.1876, 0.494, 0.1934, 0.4897, 0.1737, 0.5198, 0.2008, 0.5288, 0.1918, 0.5372, 0.1876, 0.5443, 0.1934, 0.5009, 0.1876, 0.5092, 0.1916, 0.5198, 0.2008, 0.494, 0.1934, 0.5176, 0.1906, 0.5191, 0.1854, 0.5288, 0.1918, 0.5198, 0.2008, 0.5092, 0.1916, 0.5191, 0.1854, 0.5176, 0.1906, 0.5198, 0.2008, 0.519, 0.1517, 0.5381, 0.1584, 0.5352, 0.1668, 0.519, 0.159, 0.5028, 0.1669, 0.4999, 0.1584, 0.519, 0.1517, 0.519, 0.159, 0.519, 0.159, 0.5352, 0.1668, 0.5311, 0.1716, 0.519, 0.1656, 0.5069, 0.1717, 0.5028, 0.1669, 0.519, 0.159, 0.519, 0.1656, 0.5191, 0.1854, 0.5191, 0.1795, 0.5282, 0.1863, 0.5288, 0.1918, 0.5098, 0.1863, 0.5191, 0.1795, 0.5191, 0.1854, 0.5092, 0.1916, 0.5288, 0.1918, 0.5282, 0.1863, 0.5335, 0.1842, 0.5372, 0.1876, 0.5045, 0.1842, 0.5098, 0.1863, 0.5092, 0.1916, 0.5009, 0.1876, 0.5372, 0.1876, 0.5335, 0.1842, 0.5334, 0.1767, 0.538, 0.176, 0.5046, 0.1768, 0.5045, 0.1842, 0.5009, 0.1876, 0.5001, 0.176, 0.538, 0.176, 0.5334, 0.1767, 0.5311, 0.1716, 0.5352, 0.1668, 0.5069, 0.1717, 0.5046, 0.1768, 0.5001, 0.176, 0.5028, 0.1669, 0.5191, 0.1795, 0.5334, 0.1767, 0.5335, 0.1842, 0.5282, 0.1863, 0.5045, 0.1842, 0.5046, 0.1768, 0.5191, 0.1795, 0.5098, 0.1863, 0.5191, 0.1795, 0.519, 0.1656, 0.5311, 0.1716, 0.5334, 0.1767, 0.5069, 0.1717, 0.519, 0.1656, 0.5191, 0.1795, 0.5046, 0.1768, 0.5198, 0.2008, 0.5443, 0.1934, 0.5531, 0.2096, 0.5198, 0.2489, 0.4853, 0.2101, 0.494, 0.1934, 0.5198, 0.2008, 0.5198, 0.2489, 0.5443, 0.1934, 0.5484, 0.1736, 0.5616, 0.1678, 0.5531, 0.2096, 0.4764, 0.168, 0.4897, 0.1737, 0.494, 0.1934, 0.4853, 0.2101, 0.5484, 0.1736, 0.5381, 0.1584, 0.5595, 0.1493, 0.5616, 0.1678, 0.4784, 0.1494, 0.4999, 0.1584, 0.4897, 0.1737, 0.4764, 0.168, 0.5381, 0.1584, 0.532, 0.1277, 0.5556, 0.1217, 0.5595, 0.1493, 0.4822, 0.1218, 0.5058, 0.1277, 0.4999, 0.1584, 0.4784, 0.1494, 0.5831, 0.1085, 0.5961, 0.1334, 0.5595, 0.1493, 0.5556, 0.1217, 0.4784, 0.1494, 0.4414, 0.1336, 0.4545, 0.1085, 0.4822, 0.1218, 0.5961, 0.1334, 0.6012, 0.1479, 0.5616, 0.1678, 0.5595, 0.1493, 0.4764, 0.168, 0.4363, 0.1482, 0.4414, 0.1336, 0.4784, 0.1494, 0.6055, 0.1651, 0.5531, 0.2096, 0.5616, 0.1678, 0.6012, 0.1479, 0.4764, 0.168, 0.4853, 0.2101, 0.432, 0.1656, 0.4363, 0.1482, 0.531, 0.08743, 0.5189, 0.08518, 0.5189, 0.08387, 0.5289, 0.08496, 0.5189, 0.08387, 0.5189, 0.08518, 0.5068, 0.08742, 0.5089, 0.08495, 0.5312, 0.07383, 0.531, 0.08743, 0.5289, 0.08496, 0.529, 0.07543, 0.5089, 0.08495, 0.5068, 0.08742, 0.5066, 0.07381, 0.5088, 0.07542, 0.5255, 0.06897, 0.5312, 0.07383, 0.529, 0.07543, 0.5238, 0.07051, 0.5088, 0.07542, 0.5066, 0.07381, 0.5124, 0.06896, 0.5141, 0.0705, 0.5189, 0.0679, 0.5255, 0.06897, 0.5238, 0.07051, 0.5189, 0.06947, 0.5141, 0.0705, 0.5124, 0.06896, 0.5189, 0.0679, 0.5189, 0.06947, 0.5189, 0.06947, 0.5238, 0.07051, 0.5216, 0.07497, 0.5189, 0.07426, 0.5163, 0.07497, 0.5141, 0.0705, 0.5189, 0.06947, 0.5189, 0.07426, 0.5238, 0.07051, 0.529, 0.07543, 0.5242, 0.07669, 0.5216, 0.07497, 0.5136, 0.07668, 0.5088, 0.07542, 0.5141, 0.0705, 0.5163, 0.07497, 0.529, 0.07543, 0.5289, 0.08496, 0.5246, 0.07989, 0.5242, 0.07669, 0.5133, 0.07988, 0.5089, 0.08495, 0.5088, 0.07542, 0.5136, 0.07668, 0.5289, 0.08496, 0.5189, 0.08387, 0.5189, 0.07933, 0.5246, 0.07989, 0.5189, 0.07933, 0.5189, 0.08387, 0.5089, 0.08495, 0.5133, 0.07988, 0.5189, 0.07933, 0.5189, 0.07426, 0.5216, 0.07497, 0.5246, 0.07989, 0.5163, 0.07497, 0.5189, 0.07426, 0.5189, 0.07933, 0.5133, 0.07988, 0.5246, 0.07989, 0.5216, 0.07497, 0.5242, 0.07669, 0.5136, 0.07668, 0.5163, 0.07497, 0.5133, 0.07988, 0.5569, 0.2912, 0.5639, 0.272, 0.5718, 0.2773, 0.5684, 0.2929, 0.4681, 0.2786, 0.4759, 0.2731, 0.4834, 0.2922, 0.472, 0.2943, 0.5585, 0.3166, 0.5569, 0.2912, 0.5684, 0.2929, 0.5731, 0.3114, 0.472, 0.2943, 0.4834, 0.2922, 0.4826, 0.3178, 0.4678, 0.3131, 0.5773, 0.3402, 0.5585, 0.3166, 0.5731, 0.3114, 0.5849, 0.3277, 0.4678, 0.3131, 0.4826, 0.3178, 0.4646, 0.3422, 0.4565, 0.33, 0.5639, 0.272, 0.5729, 0.2586, 0.5807, 0.2666, 0.5718, 0.2773, 0.4587, 0.268, 0.4664, 0.2597, 0.4759, 0.2731, 0.4681, 0.2786, 0.5729, 0.2586, 0.614, 0.2427, 0.6117, 0.2557, 0.5807, 0.2666, 0.4271, 0.2577, 0.4245, 0.2445, 0.4664, 0.2597, 0.4587, 0.268, 0.614, 0.2427, 0.6392, 0.253, 0.6325, 0.2629, 0.6117, 0.2557, 0.4061, 0.2655, 0.3989, 0.2556, 0.4245, 0.2445, 0.4271, 0.2577, 0.6392, 0.253, 0.6641, 0.2779, 0.6537, 0.28, 0.6325, 0.2629, 0.3849, 0.2836, 0.3741, 0.2818, 0.3989, 0.2556, 0.4061, 0.2655, 0.6641, 0.2779, 0.6684, 0.298, 0.6561, 0.2976, 0.6537, 0.28, 0.383, 0.3019, 0.3703, 0.3026, 0.3741, 0.2818, 0.3849, 0.2836, 0.6684, 0.298, 0.6624, 0.3128, 0.6528, 0.3102, 0.6561, 0.2976, 0.3869, 0.3146, 0.3771, 0.3177, 0.3703, 0.3026, 0.383, 0.3019, 0.6624, 0.3128, 0.6345, 0.3323, 0.629, 0.3239, 0.6528, 0.3102, 0.4116, 0.3277, 0.4064, 0.3365, 0.3771, 0.3177, 0.3869, 0.3146, 0.6345, 0.3323, 0.6155, 0.342, 0.6144, 0.332, 0.629, 0.3239, 0.4267, 0.3354, 0.426, 0.3456, 0.4064, 0.3365, 0.4116, 0.3277, 0.6155, 0.342, 0.5998, 0.3448, 0.601, 0.3336, 0.6144, 0.332, 0.4403, 0.3365, 0.442, 0.3478, 0.426, 0.3456, 0.4267, 0.3354, 0.5998, 0.3448, 0.5773, 0.3402, 0.5849, 0.3277, 0.601, 0.3336, 0.4565, 0.33, 0.4646, 0.3422, 0.442, 0.3478, 0.4403, 0.3365, 0.601, 0.3336, 0.5849, 0.3277, 0.5906, 0.3215, 0.6018, 0.3285, 0.4504, 0.3239, 0.4565, 0.33, 0.4403, 0.3365, 0.4394, 0.3313, 0.6144, 0.332, 0.601, 0.3336, 0.6018, 0.3285, 0.6133, 0.3271, 0.4394, 0.3313, 0.4403, 0.3365, 0.4267, 0.3354, 0.4276, 0.3304, 0.629, 0.3239, 0.6144, 0.332, 0.6133, 0.3271, 0.6269, 0.3205, 0.4276, 0.3304, 0.4267, 0.3354, 0.4116, 0.3277, 0.4136, 0.3242, 0.6528, 0.3102, 0.629, 0.3239, 0.6269, 0.3205, 0.6462, 0.3064, 0.4136, 0.3242, 0.4116, 0.3277, 0.3869, 0.3146, 0.3934, 0.3105, 0.6561, 0.2976, 0.6528, 0.3102, 0.6462, 0.3064, 0.6495, 0.2962, 0.3934, 0.3105, 0.3869, 0.3146, 0.383, 0.3019, 0.3897, 0.3002, 0.6537, 0.28, 0.6561, 0.2976, 0.6495, 0.2962, 0.6478, 0.2835, 0.3897, 0.3002, 0.383, 0.3019, 0.3849, 0.2836, 0.391, 0.2871, 0.6325, 0.2629, 0.6537, 0.28, 0.6478, 0.2835, 0.6298, 0.2673, 0.391, 0.2871, 0.3849, 0.2836, 0.4061, 0.2655, 0.4089, 0.27, 0.6117, 0.2557, 0.6325, 0.2629, 0.6298, 0.2673, 0.6126, 0.2616, 0.4089, 0.27, 0.4061, 0.2655, 0.4271, 0.2577, 0.4263, 0.2637, 0.5807, 0.2666, 0.6117, 0.2557, 0.6126, 0.2616, 0.5852, 0.271, 0.4263, 0.2637, 0.4271, 0.2577, 0.4587, 0.268, 0.4544, 0.2726, 0.5718, 0.2773, 0.5807, 0.2666, 0.5852, 0.271, 0.5781, 0.2819, 0.4544, 0.2726, 0.4587, 0.268, 0.4681, 0.2786, 0.4618, 0.2834, 0.5849, 0.3277, 0.5731, 0.3114, 0.5795, 0.3093, 0.5906, 0.3215, 0.4612, 0.3112, 0.4678, 0.3131, 0.4565, 0.33, 0.4504, 0.3239, 0.5731, 0.3114, 0.5684, 0.2929, 0.5775, 0.2938, 0.5795, 0.3093, 0.4628, 0.2954, 0.472, 0.2943, 0.4678, 0.3131, 0.4612, 0.3112, 0.5684, 0.2929, 0.5718, 0.2773, 0.5781, 0.2819, 0.5775, 0.2938, 0.4618, 0.2834, 0.4681, 0.2786, 0.472, 0.2943, 0.4628, 0.2954, 0.5219, 0.386, 0.5531, 0.3905, 0.5532, 0.4331, 0.523, 0.4336, 0.4928, 0.4345, 0.4909, 0.3919, 0.5219, 0.386, 0.523, 0.4336, 0.5531, 0.3905, 0.6048, 0.3978, 0.6098, 0.4315, 0.5532, 0.4331, 0.4359, 0.4357, 0.4393, 0.4015, 0.4909, 0.3919, 0.4928, 0.4345, 0.6048, 0.3978, 0.6268, 0.3958, 0.6482, 0.4193, 0.6098, 0.4315, 0.3965, 0.4254, 0.4169, 0.4006, 0.4393, 0.4015, 0.4359, 0.4357, 0.6268, 0.3958, 0.6628, 0.3725, 0.6921, 0.3883, 0.6482, 0.4193, 0.3503, 0.3962, 0.3793, 0.3787, 0.4169, 0.4006, 0.3965, 0.4254, 0.6628, 0.3725, 0.6974, 0.3327, 0.7263, 0.3418, 0.6921, 0.3883, 0.3128, 0.3506, 0.342, 0.3397, 0.3793, 0.3787, 0.3503, 0.3962, 0.6974, 0.3327, 0.7073, 0.3101, 0.7359, 0.3121, 0.7263, 0.3418, 0.3011, 0.3206, 0.3307, 0.3169, 0.342, 0.3397, 0.3128, 0.3506, 0.7073, 0.3101, 0.7153, 0.2654, 0.7299, 0.2564, 0.7359, 0.3121, 0.3049, 0.2611, 0.3205, 0.2703, 0.3307, 0.3169, 0.3011, 0.3206, 0.7153, 0.2654, 0.6764, 0.2332, 0.6982, 0.2169, 0.7299, 0.2564, 0.3374, 0.2192, 0.3603, 0.2359, 0.3205, 0.2703, 0.3049, 0.2611, 0.6764, 0.2332, 0.6474, 0.2005, 0.6631, 0.1907, 0.6982, 0.2169, 0.3735, 0.1919, 0.3897, 0.2019, 0.3603, 0.2359, 0.3374, 0.2192, 0.6269, 0.01561, 0.6494, 0.02238, 0.6605, 0.07608, 0.6214, 0.04809, 0.3768, 0.0753, 0.3888, 0.02159, 0.4113, 0.01513, 0.4164, 0.04763, 0.5675, 0.000144, 0.6269, 0.01561, 0.6214, 0.04809, 0.5772, 0.0328, 0.4164, 0.04763, 0.4113, 0.01513, 0.4706, 0.000144, 0.4608, 0.03266, 0.5189, 0.02489, 0.5675, 0.000144, 0.5772, 0.0328, 0.5474, 0.04172, 0.4608, 0.03266, 0.4706, 0.000144, 0.5189, 0.02489, 0.4905, 0.04167, 0.5403, 0.05381, 0.5189, 0.05029, 0.5189, 0.02489, 0.5474, 0.04172, 0.5189, 0.02489, 0.5189, 0.05029, 0.4976, 0.05377, 0.4905, 0.04167, 0.5519, 0.05834, 0.5403, 0.05381, 0.5474, 0.04172, 0.5581, 0.05387, 0.4905, 0.04167, 0.4976, 0.05377, 0.486, 0.05827, 0.4798, 0.05378, 0.5551, 0.0619, 0.5519, 0.05834, 0.5581, 0.05387, 0.577, 0.058, 0.4798, 0.05378, 0.486, 0.05827, 0.4828, 0.06183, 0.4609, 0.05785, 0.5638, 0.07659, 0.5551, 0.0619, 0.577, 0.058, 0.6117, 0.07827, 0.4609, 0.05785, 0.4828, 0.06183, 0.474, 0.07651, 0.4259, 0.07799, 0.577, 0.058, 0.5772, 0.0328, 0.6214, 0.04809, 0.6117, 0.07827, 0.4164, 0.04763, 0.4608, 0.03266, 0.4609, 0.05785, 0.4259, 0.07799, 0.577, 0.058, 0.5581, 0.05387, 0.5474, 0.04172, 0.5772, 0.0328, 0.4905, 0.04167, 0.4798, 0.05378, 0.4609, 0.05785, 0.4608, 0.03266, 0.6267, 0.1114, 0.6117, 0.07827, 0.6214, 0.04809, 0.6605, 0.07608, 0.4164, 0.04763, 0.4259, 0.07799, 0.4106, 0.1112, 0.3768, 0.0753, 0.5831, 0.1085, 0.5638, 0.07659, 0.6117, 0.07827, 0.6267, 0.1114, 0.4259, 0.07799, 0.474, 0.07651, 0.4545, 0.1085, 0.4106, 0.1112, 0.5961, 0.1334, 0.6295, 0.1305, 0.6235, 0.1468, 0.6012, 0.1479, 0.4137, 0.1472, 0.4076, 0.1306, 0.4414, 0.1336, 0.4363, 0.1482, 0.5831, 0.1085, 0.6267, 0.1114, 0.6295, 0.1305, 0.5961, 0.1334, 0.4076, 0.1306, 0.4106, 0.1112, 0.4545, 0.1085, 0.4414, 0.1336, 0.6055, 0.1651, 0.6012, 0.1479, 0.6235, 0.1468, 0.6193, 0.1598, 0.4137, 0.1472, 0.4363, 0.1482, 0.432, 0.1656, 0.418, 0.1604, 0.6055, 0.1651, 0.6193, 0.1598, 0.6631, 0.1907, 0.6474, 0.2005, 0.3735, 0.1919, 0.418, 0.1604, 0.432, 0.1656, 0.3897, 0.2019, 0.9459, 0.07957, 0.8862, 0.1218, 0.8491, 0.09973, 0.8918, 0.03692, 0.1831, 0.09213, 0.1413, 0.1125, 0.07896, 0.06072, 0.1423, 0.02147, 0.8918, 0.03692, 0.8491, 0.09973, 0.7885, 0.08083, 0.8056, 0.01079, 0.2464, 0.07651, 0.1831, 0.09213, 0.1423, 0.02147, 0.2326, 0.003484, 0.8056, 0.01079, 0.7885, 0.08083, 0.687, 0.0772, 0.6724, 0.0222, 0.3499, 0.07596, 0.2464, 0.07651, 0.2326, 0.003484, 0.366, 0.02099, 0.6724, 0.0222, 0.687, 0.0772, 0.6605, 0.07608, 0.6494, 0.02238, 0.3768, 0.0753, 0.3499, 0.07596, 0.366, 0.02099, 0.3888, 0.02159, 0.6267, 0.1114, 0.6605, 0.07608, 0.687, 0.0772, 0.6295, 0.1305, 0.3499, 0.07596, 0.3768, 0.0753, 0.4106, 0.1112, 0.4076, 0.1306, 0.7299, 0.2564, 0.6982, 0.2169, 0.7602, 0.1932, 0.789, 0.2333, 0.2716, 0.1939, 0.3374, 0.2192, 0.3049, 0.2611, 0.2413, 0.237, 0.9945, 0.1677, 0.9091, 0.1833, 0.8862, 0.1218, 0.9459, 0.07957, 0.1413, 0.1125, 0.1079, 0.1791, 0.01183, 0.1554, 0.07896, 0.06072, 0.9117, 0.4024, 0.8629, 0.3386, 0.8941, 0.3019, 0.9629, 0.3448, 0.1238, 0.3155, 0.1606, 0.3568, 0.1064, 0.4327, 0.04397, 0.367, 0.9629, 0.3448, 0.8941, 0.3019, 0.9154, 0.2598, 0.9999, 0.2546, 0.09896, 0.267, 0.1238, 0.3155, 0.04397, 0.367, 0.000144, 0.2591, 0.9999, 0.2546, 0.9154, 0.2598, 0.9091, 0.1833, 0.9945, 0.1677, 0.1079, 0.1791, 0.09896, 0.267, 0.000144, 0.2591, 0.01183, 0.1554, 0.7495, 0.3347, 0.7359, 0.3121, 0.7663, 0.3008, 0.7892, 0.3137, 0.2674, 0.3101, 0.3011, 0.3206, 0.2882, 0.3465, 0.243, 0.3256, 0.7892, 0.3137, 0.7663, 0.3008, 0.8153, 0.2764, 0.8462, 0.2934, 0.2131, 0.2852, 0.2674, 0.3101, 0.243, 0.3256, 0.1785, 0.305, 0.8462, 0.2934, 0.8153, 0.2764, 0.845, 0.2564, 0.8735, 0.2659, 0.1797, 0.2633, 0.2131, 0.2852, 0.1785, 0.305, 0.1471, 0.2743, 0.8735, 0.2659, 0.845, 0.2564, 0.8591, 0.2282, 0.887, 0.2338, 0.1628, 0.2317, 0.1797, 0.2633, 0.1471, 0.2743, 0.1315, 0.2376, 0.8424, 0.1952, 0.875, 0.1847, 0.887, 0.2338, 0.8591, 0.2282, 0.1315, 0.2376, 0.1452, 0.1827, 0.1768, 0.1962, 0.1628, 0.2317, 0.9091, 0.1833, 0.9154, 0.2598, 0.887, 0.2338, 0.875, 0.1847, 0.1315, 0.2376, 0.09896, 0.267, 0.1079, 0.1791, 0.1452, 0.1827, 0.9154, 0.2598, 0.8941, 0.3019, 0.8735, 0.2659, 0.887, 0.2338, 0.1471, 0.2743, 0.1238, 0.3155, 0.09896, 0.267, 0.1315, 0.2376, 0.8941, 0.3019, 0.8629, 0.3386, 0.8462, 0.2934, 0.8735, 0.2659, 0.1785, 0.305, 0.1606, 0.3568, 0.1238, 0.3155, 0.1471, 0.2743, 0.8629, 0.3386, 0.7943, 0.3641, 0.7892, 0.3137, 0.8462, 0.2934, 0.243, 0.3256, 0.2398, 0.3826, 0.1606, 0.3568, 0.1785, 0.305, 0.7702, 0.3795, 0.7495, 0.3347, 0.7892, 0.3137, 0.7943, 0.3641, 0.243, 0.3256, 0.2882, 0.3465, 0.2681, 0.3987, 0.2398, 0.3826, 0.8455, 0.45, 0.7943, 0.3641, 0.8629, 0.3386, 0.9117, 0.4024, 0.1606, 0.3568, 0.2398, 0.3826, 0.1853, 0.4841, 0.1064, 0.4327, 0.8159, 0.4454, 0.7706, 0.4443, 0.7557, 0.4186, 0.7702, 0.3795, 0.287, 0.4429, 0.2714, 0.4733, 0.2193, 0.4772, 0.2681, 0.3987, 0.8159, 0.4454, 0.7702, 0.3795, 0.7943, 0.3641, 0.8455, 0.45, 0.2398, 0.3826, 0.2681, 0.3987, 0.2193, 0.4772, 0.1853, 0.4841, 0.8198, 0.4681, 0.8159, 0.4454, 0.8455, 0.45, 0.1853, 0.4841, 0.2193, 0.4772, 0.2159, 0.5036, 0.7359, 0.3121, 0.7299, 0.2564, 0.789, 0.2333, 0.7663, 0.3008, 0.2413, 0.237, 0.3049, 0.2611, 0.3011, 0.3206, 0.2674, 0.3101, 0.789, 0.2333, 0.8096, 0.2339, 0.8153, 0.2764, 0.7663, 0.3008, 0.2131, 0.2852, 0.2192, 0.2374, 0.2413, 0.237, 0.2674, 0.3101, 0.8096, 0.2339, 0.8293, 0.2196, 0.845, 0.2564, 0.8153, 0.2764, 0.1797, 0.2633, 0.1991, 0.2225, 0.2192, 0.2374, 0.2131, 0.2852, 0.8424, 0.1952, 0.8591, 0.2282, 0.845, 0.2564, 0.8293, 0.2196, 0.1797, 0.2633, 0.1628, 0.2317, 0.1768, 0.1962, 0.1991, 0.2225, 0.687, 0.0772, 0.7885, 0.08083, 0.7865, 0.1176, 0.7155, 0.1397, 0.2467, 0.1148, 0.2464, 0.07651, 0.3499, 0.07596, 0.3195, 0.1394, 0.7602, 0.1932, 0.7155, 0.1397, 0.7865, 0.1176, 0.7855, 0.1523, 0.2467, 0.1148, 0.3195, 0.1394, 0.2716, 0.1939, 0.246, 0.151, 0.6982, 0.2169, 0.6631, 0.1907, 0.7155, 0.1397, 0.7602, 0.1932, 0.3195, 0.1394, 0.3735, 0.1919, 0.3374, 0.2192, 0.2716, 0.1939, 0.6631, 0.1907, 0.6235, 0.1468, 0.6295, 0.1305, 0.7155, 0.1397, 0.4076, 0.1306, 0.4137, 0.1472, 0.3735, 0.1919, 0.3195, 0.1394, 0.6295, 0.1305, 0.687, 0.0772, 0.7155, 0.1397, 0.3195, 0.1394, 0.3499, 0.07596, 0.4076, 0.1306, 0.6631, 0.1907, 0.6193, 0.1598, 0.6235, 0.1468, 0.4137, 0.1472, 0.418, 0.1604, 0.3735, 0.1919, 0.8424, 0.1952, 0.8374, 0.1564, 0.8582, 0.1378, 0.875, 0.1847, 0.1717, 0.1323, 0.1966, 0.1552, 0.1768, 0.1962, 0.1452, 0.1827, 0.9091, 0.1833, 0.875, 0.1847, 0.8582, 0.1378, 0.8862, 0.1218, 0.1717, 0.1323, 0.1452, 0.1827, 0.1079, 0.1791, 0.1413, 0.1125, 0.7855, 0.1523, 0.7865, 0.1176, 0.8582, 0.1378, 0.8374, 0.1564, 0.1717, 0.1323, 0.2467, 0.1148, 0.246, 0.151, 0.1966, 0.1552, 0.7885, 0.08083, 0.8491, 0.09973, 0.8582, 0.1378, 0.7865, 0.1176, 0.1717, 0.1323, 0.1831, 0.09213, 0.2464, 0.07651, 0.2467, 0.1148, 0.8862, 0.1218, 0.8582, 0.1378, 0.8491, 0.09973, 0.1831, 0.09213, 0.1717, 0.1323, 0.1413, 0.1125, 0.5062, 0.9049, 0.4324, 0.8949, 0.4388, 0.8702, 0.4911, 0.8817, 0.3159, 0.8682, 0.3216, 0.8932, 0.2472, 0.9012, 0.263, 0.8783, 0.5062, 0.9049, 0.4911, 0.8817, 0.5728, 0.8605, 0.6048, 0.8799, 0.1815, 0.8547, 0.263, 0.8783, 0.2472, 0.9012, 0.1487, 0.8733, 0.6048, 0.8799, 0.5728, 0.8605, 0.5864, 0.794, 0.62, 0.7916, 0.1697, 0.7875, 0.1815, 0.8547, 0.1487, 0.8733, 0.1361, 0.7841, 0.62, 0.7916, 0.5864, 0.794, 0.549, 0.7464, 0.5638, 0.7392, 0.2087, 0.7409, 0.1697, 0.7875, 0.1361, 0.7841, 0.1941, 0.7332, 0.5638, 0.7392, 0.549, 0.7464, 0.5003, 0.7117, 0.5083, 0.6977, 0.2584, 0.7075, 0.2087, 0.7409, 0.1941, 0.7332, 0.2508, 0.6932, 0.5083, 0.6977, 0.5003, 0.7117, 0.4386, 0.6807, 0.4348, 0.6589, 0.321, 0.678, 0.2584, 0.7075, 0.2508, 0.6932, 0.3253, 0.6562, 0.5003, 0.7117, 0.5057, 0.7309, 0.453, 0.7, 0.4386, 0.6807, 0.3061, 0.697, 0.2525, 0.7266, 0.2584, 0.7075, 0.321, 0.678, 0.549, 0.7464, 0.5429, 0.7558, 0.5057, 0.7309, 0.5003, 0.7117, 0.2525, 0.7266, 0.2146, 0.7504, 0.2087, 0.7409, 0.2584, 0.7075, 0.5864, 0.794, 0.5681, 0.7874, 0.5429, 0.7558, 0.549, 0.7464, 0.2146, 0.7504, 0.1883, 0.7814, 0.1697, 0.7875, 0.2087, 0.7409, 0.5728, 0.8605, 0.5555, 0.8264, 0.5681, 0.7874, 0.5864, 0.794, 0.1883, 0.7814, 0.1998, 0.8209, 0.1815, 0.8547, 0.1697, 0.7875, 0.4911, 0.8817, 0.5012, 0.8444, 0.5555, 0.8264, 0.5728, 0.8605, 0.1998, 0.8209, 0.2538, 0.8405, 0.263, 0.8783, 0.1815, 0.8547, 0.4911, 0.8817, 0.4388, 0.8702, 0.4578, 0.84, 0.5012, 0.8444, 0.2976, 0.8374, 0.3159, 0.8682, 0.263, 0.8783, 0.2538, 0.8405, 0.7602, 0.1932, 0.7855, 0.1523, 0.796, 0.177, 0.7832, 0.1874, 0.2336, 0.1756, 0.246, 0.151, 0.2716, 0.1939, 0.247, 0.1871, 0.391, 0.6119, 0.4348, 0.6589, 0.4386, 0.6807, 0.3948, 0.6861, 0.321, 0.678, 0.3253, 0.6562, 0.3699, 0.6102, 0.3648, 0.6844, 0.789, 0.2333, 0.7602, 0.1932, 0.7832, 0.1874, 0.8096, 0.2339, 0.247, 0.1871, 0.2716, 0.1939, 0.2413, 0.237, 0.2192, 0.2374, 0.3917, 0.8621, 0.4016, 0.8415, 0.4388, 0.8702, 0.4324, 0.8949, 0.3159, 0.8682, 0.354, 0.8403, 0.3634, 0.8613, 0.3216, 0.8932, 0.4386, 0.6807, 0.453, 0.7, 0.435, 0.7183, 0.3948, 0.6861, 0.3237, 0.7157, 0.3061, 0.697, 0.321, 0.678, 0.3648, 0.6844, 0.4337, 0.7297, 0.3847, 0.7103, 0.3948, 0.6861, 0.435, 0.7183, 0.3648, 0.6844, 0.3744, 0.709, 0.3247, 0.7272, 0.3237, 0.7157, 0.411, 0.7477, 0.3847, 0.7103, 0.4337, 0.7297, 0.4278, 0.7428, 0.3247, 0.7272, 0.3744, 0.709, 0.347, 0.7458, 0.3303, 0.7405, 0.4181, 0.7849, 0.3847, 0.7954, 0.3847, 0.7103, 0.411, 0.7477, 0.3744, 0.709, 0.3723, 0.7945, 0.339, 0.7831, 0.347, 0.7458, 0.4016, 0.8415, 0.3847, 0.7954, 0.4181, 0.7849, 0.4313, 0.8175, 0.339, 0.7831, 0.3723, 0.7945, 0.354, 0.8403, 0.3248, 0.8155, 0.4388, 0.8702, 0.4016, 0.8415, 0.4313, 0.8175, 0.4578, 0.84, 0.3248, 0.8155, 0.354, 0.8403, 0.3159, 0.8682, 0.2976, 0.8374, 0.8096, 0.2339, 0.8163, 0.2031, 0.8251, 0.2098, 0.8293, 0.2196, 0.1998, 0.2148, 0.2098, 0.2062, 0.2192, 0.2374, 0.1991, 0.2225, 0.8096, 0.2339, 0.7832, 0.1874, 0.8022, 0.1846, 0.8163, 0.2031, 0.2265, 0.1831, 0.247, 0.1871, 0.2192, 0.2374, 0.2098, 0.2062, 0.7832, 0.1874, 0.796, 0.177, 0.8022, 0.1846, 0.2265, 0.1831, 0.2336, 0.1756, 0.247, 0.1871, 0.4578, 0.84, 0.4313, 0.8175, 0.4485, 0.8046, 0.4734, 0.8247, 0.3079, 0.802, 0.3248, 0.8155, 0.2976, 0.8374, 0.2824, 0.8215, 0.4313, 0.8175, 0.4181, 0.7849, 0.4359, 0.7796, 0.4485, 0.8046, 0.3212, 0.7772, 0.339, 0.7831, 0.3248, 0.8155, 0.3079, 0.802, 0.4181, 0.7849, 0.411, 0.7477, 0.4237, 0.7542, 0.4359, 0.7796, 0.3341, 0.752, 0.347, 0.7458, 0.339, 0.7831, 0.3212, 0.7772, 0.411, 0.7477, 0.4278, 0.7428, 0.4379, 0.7498, 0.4237, 0.7542, 0.3199, 0.7473, 0.3303, 0.7405, 0.347, 0.7458, 0.3341, 0.752, 0.4278, 0.7428, 0.4337, 0.7297, 0.4454, 0.732, 0.4379, 0.7498, 0.3129, 0.7292, 0.3247, 0.7272, 0.3303, 0.7405, 0.3199, 0.7473, 0.4337, 0.7297, 0.435, 0.7183, 0.441, 0.7244, 0.4454, 0.732, 0.3175, 0.7217, 0.3237, 0.7157, 0.3247, 0.7272, 0.3129, 0.7292, 0.435, 0.7183, 0.453, 0.7, 0.4553, 0.7137, 0.441, 0.7244, 0.3035, 0.7107, 0.3061, 0.697, 0.3237, 0.7157, 0.3175, 0.7217, 0.5012, 0.8444, 0.4578, 0.84, 0.4734, 0.8247, 0.5125, 0.8288, 0.2824, 0.8215, 0.2976, 0.8374, 0.2538, 0.8405, 0.243, 0.8246, 0.5555, 0.8264, 0.5012, 0.8444, 0.5125, 0.8288, 0.5509, 0.8118, 0.243, 0.8246, 0.2538, 0.8405, 0.1998, 0.8209, 0.2048, 0.8064, 0.5681, 0.7874, 0.5555, 0.8264, 0.5509, 0.8118, 0.5521, 0.7877, 0.2048, 0.8064, 0.1998, 0.8209, 0.1883, 0.7814, 0.2043, 0.7822, 0.5429, 0.7558, 0.5681, 0.7874, 0.5521, 0.7877, 0.5394, 0.7645, 0.2043, 0.7822, 0.1883, 0.7814, 0.2146, 0.7504, 0.2178, 0.7593, 0.5057, 0.7309, 0.5429, 0.7558, 0.5394, 0.7645, 0.5084, 0.7431, 0.2178, 0.7593, 0.2146, 0.7504, 0.2525, 0.7266, 0.2494, 0.7387, 0.453, 0.7, 0.5057, 0.7309, 0.5084, 0.7431, 0.4553, 0.7137, 0.2494, 0.7387, 0.2525, 0.7266, 0.3061, 0.697, 0.3035, 0.7107, 0.4379, 0.7498, 0.4454, 0.732, 0.4708, 0.7484, 0.4548, 0.7617, 0.287, 0.745, 0.3129, 0.7292, 0.3199, 0.7473, 0.3027, 0.7587, 0.4548, 0.7617, 0.4708, 0.7484, 0.4889, 0.7705, 0.4754, 0.7839, 0.2683, 0.7667, 0.287, 0.745, 0.3027, 0.7587, 0.2814, 0.7805, 0.4754, 0.7839, 0.4889, 0.7705, 0.5037, 0.7876, 0.4945, 0.8025, 0.253, 0.7834, 0.2683, 0.7667, 0.2814, 0.7805, 0.2618, 0.7986, 0.4945, 0.8025, 0.5037, 0.7876, 0.5186, 0.7916, 0.5168, 0.8073, 0.2379, 0.787, 0.253, 0.7834, 0.2618, 0.7986, 0.2392, 0.8029, 0.5125, 0.8288, 0.4734, 0.8247, 0.4945, 0.8025, 0.5168, 0.8073, 0.2618, 0.7986, 0.2824, 0.8215, 0.243, 0.8246, 0.2392, 0.8029, 0.4485, 0.8046, 0.4754, 0.7839, 0.4945, 0.8025, 0.4734, 0.8247, 0.2618, 0.7986, 0.2814, 0.7805, 0.3079, 0.802, 0.2824, 0.8215, 0.4485, 0.8046, 0.4359, 0.7796, 0.4548, 0.7617, 0.4754, 0.7839, 0.3027, 0.7587, 0.3212, 0.7772, 0.3079, 0.802, 0.2814, 0.7805, 0.4379, 0.7498, 0.4548, 0.7617, 0.4359, 0.7796, 0.4237, 0.7542, 0.3212, 0.7772, 0.3027, 0.7587, 0.3199, 0.7473, 0.3341, 0.752, 0.441, 0.7244, 0.4553, 0.7137, 0.4708, 0.7484, 0.4454, 0.732, 0.287, 0.745, 0.3035, 0.7107, 0.3175, 0.7217, 0.3129, 0.7292, 0.5084, 0.7431, 0.4889, 0.7705, 0.4708, 0.7484, 0.4553, 0.7137, 0.287, 0.745, 0.2683, 0.7667, 0.2494, 0.7387, 0.3035, 0.7107, 0.5394, 0.7645, 0.5037, 0.7876, 0.4889, 0.7705, 0.5084, 0.7431, 0.2683, 0.7667, 0.253, 0.7834, 0.2178, 0.7593, 0.2494, 0.7387, 0.5521, 0.7877, 0.5186, 0.7916, 0.5037, 0.7876, 0.5394, 0.7645, 0.253, 0.7834, 0.2379, 0.787, 0.2043, 0.7822, 0.2178, 0.7593, 0.5509, 0.8118, 0.5168, 0.8073, 0.5186, 0.7916, 0.5521, 0.7877, 0.2379, 0.787, 0.2392, 0.8029, 0.2048, 0.8064, 0.2043, 0.7822, 0.5125, 0.8288, 0.5168, 0.8073, 0.5509, 0.8118, 0.2048, 0.8064, 0.2392, 0.8029, 0.243, 0.8246, 0.5083, 0.6977, 0.4348, 0.6589, 0.4841, 0.6288, 0.5434, 0.6835, 0.2769, 0.6251, 0.3253, 0.6562, 0.2508, 0.6932, 0.2161, 0.6781, 0.5638, 0.7392, 0.5083, 0.6977, 0.5434, 0.6835, 0.5811, 0.7269, 0.2161, 0.6781, 0.2508, 0.6932, 0.1941, 0.7332, 0.1772, 0.7204, 0.62, 0.7916, 0.5638, 0.7392, 0.5811, 0.7269, 0.6167, 0.76, 0.1772, 0.7204, 0.1941, 0.7332, 0.1361, 0.7841, 0.1404, 0.7524, 0.7075, 0.7599, 0.62, 0.7916, 0.6167, 0.76, 0.6606, 0.7412, 0.1404, 0.7524, 0.1361, 0.7841, 0.04953, 0.7488, 0.09704, 0.7321, 0.7455, 0.6521, 0.7075, 0.7599, 0.6606, 0.7412, 0.6773, 0.6704, 0.09704, 0.7321, 0.04953, 0.7488, 0.01941, 0.6397, 0.08356, 0.662, 0.7408, 0.5724, 0.7455, 0.6521, 0.6773, 0.6704, 0.6714, 0.5927, 0.08356, 0.662, 0.01941, 0.6397, 0.03366, 0.5644, 0.09282, 0.5899, 0.6773, 0.6704, 0.5434, 0.6835, 0.4841, 0.6288, 0.6714, 0.5927, 0.2769, 0.6251, 0.2161, 0.6781, 0.08356, 0.662, 0.09282, 0.5899, 0.6773, 0.6704, 0.6606, 0.7412, 0.5811, 0.7269, 0.5434, 0.6835, 0.1772, 0.7204, 0.09704, 0.7321, 0.08356, 0.662, 0.2161, 0.6781, 0.6606, 0.7412, 0.6167, 0.76, 0.5811, 0.7269, 0.1772, 0.7204, 0.1404, 0.7524, 0.09704, 0.7321, 0.8424, 0.1952, 0.8293, 0.2196, 0.8346, 0.2069, 0.8347, 0.207, 0.03366, 0.5644, 0.05122, 0.5227, 0.145, 0.5626, 0.09282, 0.5899, 0.6204, 0.5657, 0.6714, 0.5927, 0.4841, 0.6288, 0.4981, 0.5523, 0.2769, 0.6251, 0.09282, 0.5899, 0.145, 0.5626, 0.2642, 0.5501, 0.391, 0.6119, 0.4981, 0.5523, 0.4841, 0.6288, 0.4348, 0.6589, 0.2769, 0.6251, 0.2642, 0.5501, 0.3699, 0.6102, 0.3253, 0.6562])
me_suzanne.update()

# ---- objects
ob_plane = bpy.data.objects.new('Plane', me_plane)
ob_camera = bpy.data.objects.new('Camera', cam_camera_001)
ob_suzanne = bpy.data.objects.new('Suzanne', me_suzanne)
ob_empty = bpy.data.objects.new('Empty', None)
ob_point = bpy.data.objects.new('Point', light_point)
ob_point_001 = bpy.data.objects.new('Point.001', light_point_001)

# ---- transforms, parenting, visibility, modifiers, constraints
ob_plane.location = (0.0, 0.0, 0.0)
ob_plane.scale = (4139.0, 4139.0, 4139.0)
ob_camera.parent = ob_empty
ob_camera.matrix_parent_inverse = Matrix(((0.2004, -0.0, 0.0, -0.0), (-0.0, 0.2004, -0.0, 0.0), (0.0, -0.0, 0.2004, -0.0), (-0.0, 0.0, -0.0, 1.0)))
ob_camera.location = (2.706e-16, -12.6, 3.809)
ob_camera.rotation_euler = (1.368, 2.175e-16, 1.774e-16)
ob_suzanne.location = (0.0, 0.0, 2.635)
_m = ob_suzanne.modifiers.new('Subdivision', 'SUBSURF')
_m.levels = 2
_m = ob_suzanne.modifiers.new('Remesh', 'REMESH')
_m.octree_depth = 5
ob_empty.location = (0.0, 0.0, 0.0)
ob_empty.rotation_euler = (0.0, -0.0, 6.095)
ob_empty.scale = (4.99, 4.99, 4.99)
ob_point.location = (-6.624, 0.0, 5.118)
ob_point.rotation_euler = (-0.726, -0.8286, 0.8398)
ob_point_001.location = (6.028, 3.068, 5.118)
ob_point_001.rotation_euler = (-0.726, -0.8286, -1.771)

# ---- collection membership
col_collection.objects.link(ob_plane)
col_collection.objects.link(ob_camera)
col_collection.objects.link(ob_suzanne)
col_collection.objects.link(ob_empty)
col_collection.objects.link(ob_point)
col_collection.objects.link(ob_point_001)

# ---- scene / render settings (as saved in the file)
scene.camera = ob_camera
scene.frame_start = 1; scene.frame_end = 100; scene.frame_set(98)
scene.render.engine = 'CYCLES'
scene.render.image_settings.color_mode = 'RGB'
scene.render.resolution_percentage = 50
scene.render.fps = 60
scene.cycles.samples = 2024
scene.cycles.sampling_pattern = 'TABULATED_SOBOL'
scene.cycles.use_light_tree = False
scene.view_settings.view_transform = 'Filmic'
bpy.context.view_layer.update()
